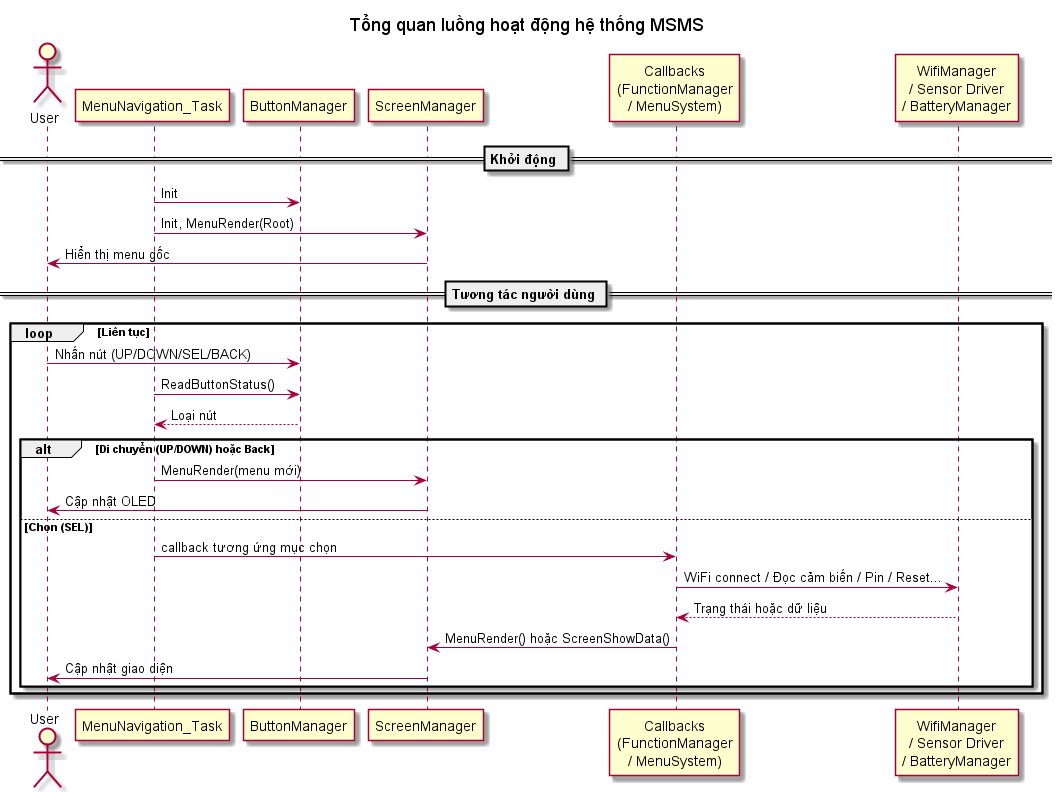

The diagram above was rendered by PlantUML. Its source (embedded in the PNG):
@startuml OverviewSequence
title Tổng quan luồng hoạt động hệ thống MSMS

actor User
participant "MenuNavigation_Task" as Menu
participant "ButtonManager" as Btn
participant "ScreenManager" as Screen
participant "Callbacks\n(FunctionManager\n/ MenuSystem)" as CB
participant "WifiManager\n/ Sensor Driver\n/ BatteryManager" as HW

== Khởi động ==
Menu -> Btn : Init
Menu -> Screen : Init, MenuRender(Root)
Screen -> User : Hiển thị menu gốc

== Tương tác người dùng ==
loop Liên tục
  User -> Btn : Nhấn nút (UP/DOWN/SEL/BACK)
  Menu -> Btn : ReadButtonStatus()
  Btn --> Menu : Loại nút

  alt Di chuyển (UP/DOWN) hoặc Back
    Menu -> Screen : MenuRender(menu mới)
    Screen -> User : Cập nhật OLED
  else Chọn (SEL)
    Menu -> CB : callback tương ứng mục chọn
    CB -> HW : WiFi connect / Đọc cảm biến / Pin / Reset...
    HW --> CB : Trạng thái hoặc dữ liệu
    CB -> Screen : MenuRender() hoặc ScreenShowData()
    Screen -> User : Cập nhật giao diện
  end
end

@enduml